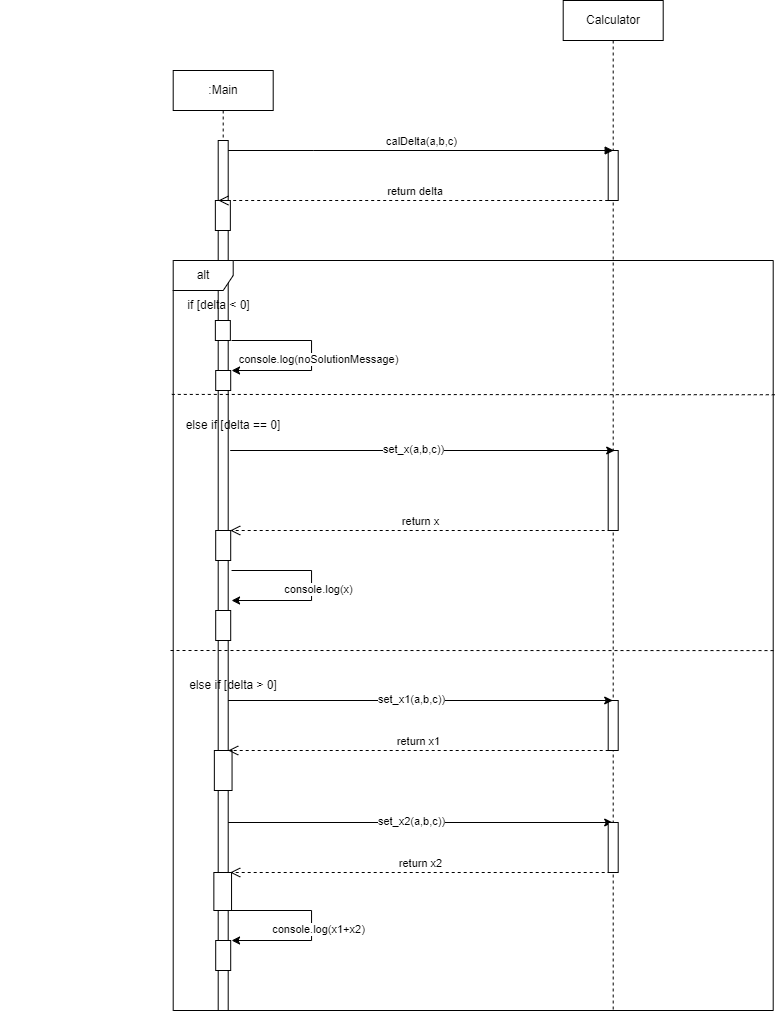

The diagram above was exported from draw.io. Its source (the exported page's mxGraphModel, read from the mxfile embedded in the PNG):
<mxGraphModel dx="1480" dy="934" grid="1" gridSize="10" guides="1" tooltips="1" connect="1" arrows="1" fold="1" page="1" pageScale="1" pageWidth="1700" pageHeight="1100" math="0" shadow="0">
  <root>
    <mxCell id="0" />
    <mxCell id="1" parent="0" />
    <mxCell id="aM9ryv3xv72pqoxQDRHE-1" value=":Main" style="shape=umlLifeline;perimeter=lifelinePerimeter;whiteSpace=wrap;html=1;container=0;dropTarget=0;collapsible=0;recursiveResize=0;outlineConnect=0;portConstraint=eastwest;newEdgeStyle={&quot;edgeStyle&quot;:&quot;elbowEdgeStyle&quot;,&quot;elbow&quot;:&quot;vertical&quot;,&quot;curved&quot;:0,&quot;rounded&quot;:0};" parent="1" vertex="1">
      <mxGeometry x="442.7" y="140" width="100" height="940" as="geometry" />
    </mxCell>
    <mxCell id="aM9ryv3xv72pqoxQDRHE-2" value="" style="html=1;points=[];perimeter=orthogonalPerimeter;outlineConnect=0;targetShapes=umlLifeline;portConstraint=eastwest;newEdgeStyle={&quot;edgeStyle&quot;:&quot;elbowEdgeStyle&quot;,&quot;elbow&quot;:&quot;vertical&quot;,&quot;curved&quot;:0,&quot;rounded&quot;:0};" parent="aM9ryv3xv72pqoxQDRHE-1" vertex="1">
      <mxGeometry x="45" y="70" width="10" height="870" as="geometry" />
    </mxCell>
    <mxCell id="x97LOlufpmgzOkut8exC-13" value="" style="html=1;points=[];perimeter=orthogonalPerimeter;outlineConnect=0;targetShapes=umlLifeline;portConstraint=eastwest;newEdgeStyle={&quot;edgeStyle&quot;:&quot;elbowEdgeStyle&quot;,&quot;elbow&quot;:&quot;vertical&quot;,&quot;curved&quot;:0,&quot;rounded&quot;:0};" parent="aM9ryv3xv72pqoxQDRHE-1" vertex="1">
      <mxGeometry x="42.5" y="460" width="15" height="30" as="geometry" />
    </mxCell>
    <mxCell id="QFeOdhopfZJ-Y9U7uYI9-30" value="" style="html=1;points=[];perimeter=orthogonalPerimeter;outlineConnect=0;targetShapes=umlLifeline;portConstraint=eastwest;newEdgeStyle={&quot;edgeStyle&quot;:&quot;elbowEdgeStyle&quot;,&quot;elbow&quot;:&quot;vertical&quot;,&quot;curved&quot;:0,&quot;rounded&quot;:0};" parent="aM9ryv3xv72pqoxQDRHE-1" vertex="1">
      <mxGeometry x="41.15" y="680" width="17.7" height="40" as="geometry" />
    </mxCell>
    <mxCell id="xcwwHYu7if0AnBbkTVhb-2" value="" style="html=1;points=[];perimeter=orthogonalPerimeter;outlineConnect=0;targetShapes=umlLifeline;portConstraint=eastwest;newEdgeStyle={&quot;edgeStyle&quot;:&quot;elbowEdgeStyle&quot;,&quot;elbow&quot;:&quot;vertical&quot;,&quot;curved&quot;:0,&quot;rounded&quot;:0};" parent="aM9ryv3xv72pqoxQDRHE-1" vertex="1">
      <mxGeometry x="42.14999999999998" y="130" width="15" height="30" as="geometry" />
    </mxCell>
    <mxCell id="QFeOdhopfZJ-Y9U7uYI9-1" value="" style="html=1;points=[];perimeter=orthogonalPerimeter;outlineConnect=0;targetShapes=umlLifeline;portConstraint=eastwest;newEdgeStyle={&quot;edgeStyle&quot;:&quot;elbowEdgeStyle&quot;,&quot;elbow&quot;:&quot;vertical&quot;,&quot;curved&quot;:0,&quot;rounded&quot;:0};" parent="aM9ryv3xv72pqoxQDRHE-1" vertex="1">
      <mxGeometry x="42.15" y="250" width="15" height="20" as="geometry" />
    </mxCell>
    <mxCell id="-7s7DO6yMO1ayWv2w_Kj-7" value="" style="html=1;points=[];perimeter=orthogonalPerimeter;outlineConnect=0;targetShapes=umlLifeline;portConstraint=eastwest;newEdgeStyle={&quot;edgeStyle&quot;:&quot;elbowEdgeStyle&quot;,&quot;elbow&quot;:&quot;vertical&quot;,&quot;curved&quot;:0,&quot;rounded&quot;:0};" vertex="1" parent="aM9ryv3xv72pqoxQDRHE-1">
      <mxGeometry x="42.5" y="540" width="15" height="30" as="geometry" />
    </mxCell>
    <mxCell id="-7s7DO6yMO1ayWv2w_Kj-8" value="" style="html=1;points=[];perimeter=orthogonalPerimeter;outlineConnect=0;targetShapes=umlLifeline;portConstraint=eastwest;newEdgeStyle={&quot;edgeStyle&quot;:&quot;elbowEdgeStyle&quot;,&quot;elbow&quot;:&quot;vertical&quot;,&quot;curved&quot;:0,&quot;rounded&quot;:0};" vertex="1" parent="aM9ryv3xv72pqoxQDRHE-1">
      <mxGeometry x="42.5" y="870" width="15" height="30" as="geometry" />
    </mxCell>
    <mxCell id="aM9ryv3xv72pqoxQDRHE-5" value="Calculator" style="shape=umlLifeline;perimeter=lifelinePerimeter;whiteSpace=wrap;html=1;container=0;dropTarget=0;collapsible=0;recursiveResize=0;outlineConnect=0;portConstraint=eastwest;newEdgeStyle={&quot;edgeStyle&quot;:&quot;elbowEdgeStyle&quot;,&quot;elbow&quot;:&quot;vertical&quot;,&quot;curved&quot;:0,&quot;rounded&quot;:0};" parent="1" vertex="1">
      <mxGeometry x="832.7" y="70" width="100" height="1010" as="geometry" />
    </mxCell>
    <mxCell id="x97LOlufpmgzOkut8exC-27" value="" style="html=1;points=[];perimeter=orthogonalPerimeter;outlineConnect=0;targetShapes=umlLifeline;portConstraint=eastwest;newEdgeStyle={&quot;edgeStyle&quot;:&quot;elbowEdgeStyle&quot;,&quot;elbow&quot;:&quot;vertical&quot;,&quot;curved&quot;:0,&quot;rounded&quot;:0};" parent="aM9ryv3xv72pqoxQDRHE-5" vertex="1">
      <mxGeometry x="45" y="700" width="10" height="50" as="geometry" />
    </mxCell>
    <mxCell id="OscVhzDGLUxt7YP8PD-C-7" value="" style="html=1;points=[];perimeter=orthogonalPerimeter;outlineConnect=0;targetShapes=umlLifeline;portConstraint=eastwest;newEdgeStyle={&quot;edgeStyle&quot;:&quot;elbowEdgeStyle&quot;,&quot;elbow&quot;:&quot;vertical&quot;,&quot;curved&quot;:0,&quot;rounded&quot;:0};" parent="aM9ryv3xv72pqoxQDRHE-5" vertex="1">
      <mxGeometry x="45" y="450" width="10" height="80" as="geometry" />
    </mxCell>
    <mxCell id="QFeOdhopfZJ-Y9U7uYI9-2" value="" style="html=1;points=[];perimeter=orthogonalPerimeter;outlineConnect=0;targetShapes=umlLifeline;portConstraint=eastwest;newEdgeStyle={&quot;edgeStyle&quot;:&quot;elbowEdgeStyle&quot;,&quot;elbow&quot;:&quot;vertical&quot;,&quot;curved&quot;:0,&quot;rounded&quot;:0};" parent="aM9ryv3xv72pqoxQDRHE-5" vertex="1">
      <mxGeometry x="45" y="150" width="10" height="50" as="geometry" />
    </mxCell>
    <mxCell id="aM9ryv3xv72pqoxQDRHE-7" value="calDelta(a,b,c)" style="html=1;verticalAlign=bottom;endArrow=block;edgeStyle=elbowEdgeStyle;elbow=vertical;curved=0;rounded=0;" parent="1" source="aM9ryv3xv72pqoxQDRHE-2" edge="1">
      <mxGeometry x="0.0017" relative="1" as="geometry">
        <mxPoint x="597.7" y="230" as="sourcePoint" />
        <Array as="points">
          <mxPoint x="582.7" y="220" />
        </Array>
        <mxPoint as="offset" />
        <mxPoint x="882.7" y="220" as="targetPoint" />
      </mxGeometry>
    </mxCell>
    <mxCell id="OscVhzDGLUxt7YP8PD-C-1" value="alt" style="shape=umlFrame;whiteSpace=wrap;html=1;pointerEvents=0;" parent="1" vertex="1">
      <mxGeometry x="442.7" y="330" width="600" height="750" as="geometry" />
    </mxCell>
    <mxCell id="OscVhzDGLUxt7YP8PD-C-5" value="" style="endArrow=none;dashed=1;html=1;rounded=0;exitX=0.002;exitY=0.54;exitDx=0;exitDy=0;exitPerimeter=0;entryX=1.007;entryY=0.179;entryDx=0;entryDy=0;entryPerimeter=0;" parent="1" target="OscVhzDGLUxt7YP8PD-C-1" edge="1">
      <mxGeometry width="50" height="50" relative="1" as="geometry">
        <mxPoint x="441.29999999999984" y="463.9200000000001" as="sourcePoint" />
        <mxPoint x="1004.1000000000001" y="460" as="targetPoint" />
      </mxGeometry>
    </mxCell>
    <mxCell id="OscVhzDGLUxt7YP8PD-C-6" value="else if [delta == 0]" style="text;html=1;strokeColor=none;fillColor=none;align=center;verticalAlign=middle;whiteSpace=wrap;rounded=0;" parent="1" vertex="1">
      <mxGeometry x="452.7" y="480" width="100" height="30" as="geometry" />
    </mxCell>
    <mxCell id="OscVhzDGLUxt7YP8PD-C-14" value="return x" style="html=1;verticalAlign=bottom;endArrow=open;dashed=1;endSize=8;curved=0;rounded=0;" parent="1" edge="1">
      <mxGeometry relative="1" as="geometry">
        <mxPoint x="880.2" y="600" as="sourcePoint" />
        <mxPoint x="499.7" y="600" as="targetPoint" />
      </mxGeometry>
    </mxCell>
    <mxCell id="OscVhzDGLUxt7YP8PD-C-15" value="" style="endArrow=none;dashed=1;html=1;rounded=0;exitX=0.002;exitY=0.54;exitDx=0;exitDy=0;exitPerimeter=0;entryX=1.007;entryY=0.179;entryDx=0;entryDy=0;entryPerimeter=0;" parent="1" edge="1">
      <mxGeometry width="50" height="50" relative="1" as="geometry">
        <mxPoint x="439.9999999999999" y="720" as="sourcePoint" />
        <mxPoint x="1045.3999999999999" y="720.0799999999999" as="targetPoint" />
      </mxGeometry>
    </mxCell>
    <mxCell id="OscVhzDGLUxt7YP8PD-C-16" value="else if [delta &amp;gt; 0]" style="text;html=1;strokeColor=none;fillColor=none;align=center;verticalAlign=middle;whiteSpace=wrap;rounded=0;" parent="1" vertex="1">
      <mxGeometry x="447.7" y="740" width="110" height="30" as="geometry" />
    </mxCell>
    <mxCell id="OscVhzDGLUxt7YP8PD-C-24" value="return x2" style="html=1;verticalAlign=bottom;endArrow=open;dashed=1;endSize=8;curved=0;rounded=0;" parent="1" edge="1">
      <mxGeometry relative="1" as="geometry">
        <mxPoint x="880.2" y="942" as="sourcePoint" />
        <mxPoint x="499.7" y="942" as="targetPoint" />
      </mxGeometry>
    </mxCell>
    <mxCell id="OscVhzDGLUxt7YP8PD-C-25" value="" style="html=1;points=[];perimeter=orthogonalPerimeter;outlineConnect=0;targetShapes=umlLifeline;portConstraint=eastwest;newEdgeStyle={&quot;edgeStyle&quot;:&quot;elbowEdgeStyle&quot;,&quot;elbow&quot;:&quot;vertical&quot;,&quot;curved&quot;:0,&quot;rounded&quot;:0};" parent="1" vertex="1">
      <mxGeometry x="483.35" y="942" width="17.7" height="38" as="geometry" />
    </mxCell>
    <mxCell id="OscVhzDGLUxt7YP8PD-C-3" value="if [delta &amp;lt; 0]" style="text;html=1;align=center;verticalAlign=middle;resizable=0;points=[];autosize=1;strokeColor=none;fillColor=none;" parent="1" vertex="1">
      <mxGeometry x="442.7" y="360" width="90" height="30" as="geometry" />
    </mxCell>
    <mxCell id="QFeOdhopfZJ-Y9U7uYI9-5" value="" style="endArrow=classic;html=1;rounded=0;" parent="1" edge="1">
      <mxGeometry width="50" height="50" relative="1" as="geometry">
        <mxPoint x="499.7" y="520" as="sourcePoint" />
        <mxPoint x="884.2" y="520" as="targetPoint" />
      </mxGeometry>
    </mxCell>
    <mxCell id="QFeOdhopfZJ-Y9U7uYI9-6" value="set_x(a,b,c))" style="edgeLabel;html=1;align=center;verticalAlign=middle;resizable=0;points=[];" parent="QFeOdhopfZJ-Y9U7uYI9-5" vertex="1" connectable="0">
      <mxGeometry x="-0.0492" y="2" relative="1" as="geometry">
        <mxPoint as="offset" />
      </mxGeometry>
    </mxCell>
    <mxCell id="QFeOdhopfZJ-Y9U7uYI9-17" value="" style="endArrow=classic;html=1;rounded=0;" parent="1" edge="1">
      <mxGeometry width="50" height="50" relative="1" as="geometry">
        <mxPoint x="501.04999999999995" y="410" as="sourcePoint" />
        <mxPoint x="501.04999999999995" y="440" as="targetPoint" />
        <Array as="points">
          <mxPoint x="581.05" y="410" />
          <mxPoint x="581.05" y="440" />
        </Array>
      </mxGeometry>
    </mxCell>
    <mxCell id="QFeOdhopfZJ-Y9U7uYI9-18" value="console.log(noSolutionMessage)" style="edgeLabel;html=1;align=center;verticalAlign=middle;resizable=0;points=[];" parent="QFeOdhopfZJ-Y9U7uYI9-17" vertex="1" connectable="0">
      <mxGeometry x="0.0386" y="6" relative="1" as="geometry">
        <mxPoint as="offset" />
      </mxGeometry>
    </mxCell>
    <mxCell id="QFeOdhopfZJ-Y9U7uYI9-19" value="" style="endArrow=classic;html=1;rounded=0;" parent="1" edge="1">
      <mxGeometry width="50" height="50" relative="1" as="geometry">
        <mxPoint x="497.7" y="770" as="sourcePoint" />
        <mxPoint x="882.2" y="770" as="targetPoint" />
      </mxGeometry>
    </mxCell>
    <mxCell id="QFeOdhopfZJ-Y9U7uYI9-20" value="set_x1(a,b,c))" style="edgeLabel;html=1;align=center;verticalAlign=middle;resizable=0;points=[];" parent="QFeOdhopfZJ-Y9U7uYI9-19" vertex="1" connectable="0">
      <mxGeometry x="-0.0492" y="2" relative="1" as="geometry">
        <mxPoint as="offset" />
      </mxGeometry>
    </mxCell>
    <mxCell id="QFeOdhopfZJ-Y9U7uYI9-21" value="return x1" style="html=1;verticalAlign=bottom;endArrow=open;dashed=1;endSize=8;curved=0;rounded=0;" parent="1" edge="1">
      <mxGeometry relative="1" as="geometry">
        <mxPoint x="878.2" y="820" as="sourcePoint" />
        <mxPoint x="497.7" y="820" as="targetPoint" />
      </mxGeometry>
    </mxCell>
    <mxCell id="QFeOdhopfZJ-Y9U7uYI9-22" value="" style="endArrow=classic;html=1;rounded=0;" parent="1" edge="1">
      <mxGeometry width="50" height="50" relative="1" as="geometry">
        <mxPoint x="497.7" y="892" as="sourcePoint" />
        <mxPoint x="882.2" y="892" as="targetPoint" />
      </mxGeometry>
    </mxCell>
    <mxCell id="QFeOdhopfZJ-Y9U7uYI9-23" value="set_x2(a,b,c))" style="edgeLabel;html=1;align=center;verticalAlign=middle;resizable=0;points=[];" parent="QFeOdhopfZJ-Y9U7uYI9-22" vertex="1" connectable="0">
      <mxGeometry x="-0.0492" y="2" relative="1" as="geometry">
        <mxPoint as="offset" />
      </mxGeometry>
    </mxCell>
    <mxCell id="QFeOdhopfZJ-Y9U7uYI9-29" value="" style="html=1;points=[];perimeter=orthogonalPerimeter;outlineConnect=0;targetShapes=umlLifeline;portConstraint=eastwest;newEdgeStyle={&quot;edgeStyle&quot;:&quot;elbowEdgeStyle&quot;,&quot;elbow&quot;:&quot;vertical&quot;,&quot;curved&quot;:0,&quot;rounded&quot;:0};" parent="1" vertex="1">
      <mxGeometry x="877.7" y="892" width="10" height="50" as="geometry" />
    </mxCell>
    <mxCell id="QFeOdhopfZJ-Y9U7uYI9-34" value="" style="endArrow=none;dashed=1;html=1;rounded=0;entryX=0.5;entryY=1;entryDx=0;entryDy=0;" parent="1" edge="1">
      <mxGeometry width="50" height="50" relative="1" as="geometry">
        <mxPoint x="270" y="1018" as="sourcePoint" />
        <mxPoint x="270.0000000000002" y="1017.9999999999998" as="targetPoint" />
      </mxGeometry>
    </mxCell>
    <mxCell id="xcwwHYu7if0AnBbkTVhb-1" value="&amp;nbsp;return delta" style="html=1;verticalAlign=bottom;endArrow=open;dashed=1;endSize=8;curved=0;rounded=0;" parent="1" edge="1">
      <mxGeometry relative="1" as="geometry">
        <mxPoint x="877.7" y="270" as="sourcePoint" />
        <mxPoint x="487.9" y="270" as="targetPoint" />
      </mxGeometry>
    </mxCell>
    <mxCell id="-7s7DO6yMO1ayWv2w_Kj-1" value="" style="endArrow=classic;html=1;rounded=0;" edge="1" parent="1">
      <mxGeometry width="50" height="50" relative="1" as="geometry">
        <mxPoint x="501.04999999999995" y="640" as="sourcePoint" />
        <mxPoint x="501.04999999999995" y="670" as="targetPoint" />
        <Array as="points">
          <mxPoint x="581.05" y="640" />
          <mxPoint x="581.05" y="670" />
        </Array>
      </mxGeometry>
    </mxCell>
    <mxCell id="-7s7DO6yMO1ayWv2w_Kj-2" value="console.log(x)" style="edgeLabel;html=1;align=center;verticalAlign=middle;resizable=0;points=[];" vertex="1" connectable="0" parent="-7s7DO6yMO1ayWv2w_Kj-1">
      <mxGeometry x="0.0386" y="6" relative="1" as="geometry">
        <mxPoint as="offset" />
      </mxGeometry>
    </mxCell>
    <mxCell id="-7s7DO6yMO1ayWv2w_Kj-5" value="" style="endArrow=classic;html=1;rounded=0;" edge="1" parent="1">
      <mxGeometry width="50" height="50" relative="1" as="geometry">
        <mxPoint x="501.04999999999995" y="980" as="sourcePoint" />
        <mxPoint x="501.04999999999995" y="1010" as="targetPoint" />
        <Array as="points">
          <mxPoint x="581.05" y="980" />
          <mxPoint x="581.05" y="1010" />
        </Array>
      </mxGeometry>
    </mxCell>
    <mxCell id="-7s7DO6yMO1ayWv2w_Kj-6" value="console.log(x1+x2)" style="edgeLabel;html=1;align=center;verticalAlign=middle;resizable=0;points=[];" vertex="1" connectable="0" parent="-7s7DO6yMO1ayWv2w_Kj-5">
      <mxGeometry x="0.0386" y="6" relative="1" as="geometry">
        <mxPoint as="offset" />
      </mxGeometry>
    </mxCell>
    <mxCell id="-7s7DO6yMO1ayWv2w_Kj-9" value="" style="html=1;points=[];perimeter=orthogonalPerimeter;outlineConnect=0;targetShapes=umlLifeline;portConstraint=eastwest;newEdgeStyle={&quot;edgeStyle&quot;:&quot;elbowEdgeStyle&quot;,&quot;elbow&quot;:&quot;vertical&quot;,&quot;curved&quot;:0,&quot;rounded&quot;:0};" vertex="1" parent="1">
      <mxGeometry x="485.2" y="440" width="15" height="20" as="geometry" />
    </mxCell>
  </root>
</mxGraphModel>